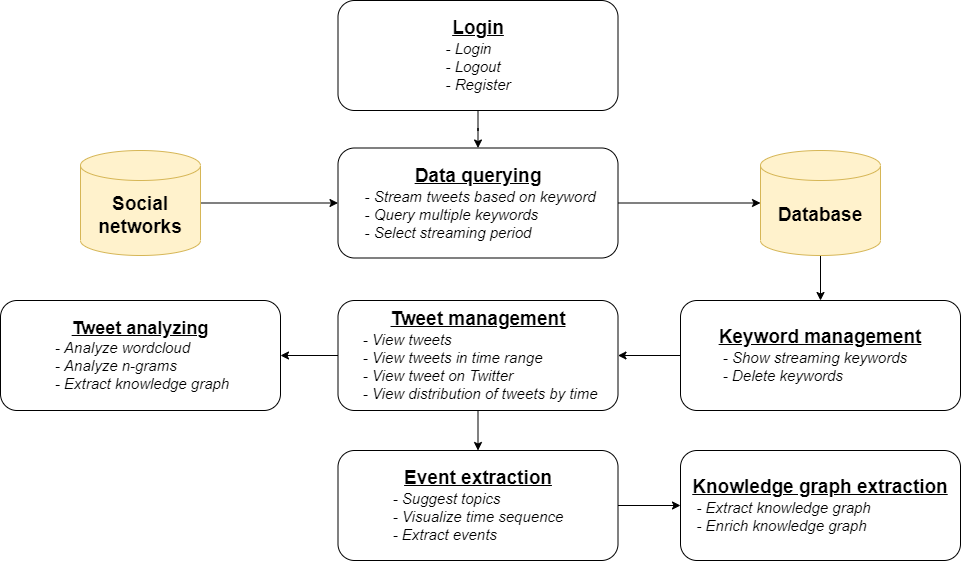

The diagram above was exported from draw.io. Its source (the exported page's mxGraphModel, read from the mxfile embedded in the PNG):
<mxGraphModel dx="1422" dy="800" grid="1" gridSize="10" guides="1" tooltips="1" connect="1" arrows="1" fold="1" page="1" pageScale="1" pageWidth="850" pageHeight="1100" math="0" shadow="0">
  <root>
    <mxCell id="C7v54B3XZzYP8VV9n65y-0" />
    <mxCell id="C7v54B3XZzYP8VV9n65y-1" parent="C7v54B3XZzYP8VV9n65y-0" />
    <mxCell id="R8j-Cwz_3PX4E69XIfiY-5" style="edgeStyle=orthogonalEdgeStyle;rounded=0;orthogonalLoop=1;jettySize=auto;html=1;entryX=0.5;entryY=0;entryDx=0;entryDy=0;fontSize=15;" parent="C7v54B3XZzYP8VV9n65y-1" source="JuMJIosyqJPILgB8pWZU-0" target="R8j-Cwz_3PX4E69XIfiY-1" edge="1">
      <mxGeometry relative="1" as="geometry" />
    </mxCell>
    <mxCell id="JuMJIosyqJPILgB8pWZU-0" value="&lt;font style=&quot;font-size: 19px&quot;&gt;&lt;b&gt;&lt;u&gt;Login&lt;/u&gt;&lt;/b&gt;&lt;/font&gt;&lt;br&gt;&lt;div style=&quot;text-align: left&quot;&gt;&lt;span&gt;&lt;i&gt;- Login&lt;/i&gt;&lt;/span&gt;&lt;/div&gt;&lt;div style=&quot;text-align: left&quot;&gt;&lt;span&gt;&lt;i&gt;- Logout&lt;/i&gt;&lt;/span&gt;&lt;/div&gt;&lt;div style=&quot;text-align: left&quot;&gt;&lt;span&gt;&lt;i&gt;- Register&lt;/i&gt;&lt;/span&gt;&lt;/div&gt;" style="rounded=1;whiteSpace=wrap;html=1;glass=0;fontSize=15;align=center;" parent="C7v54B3XZzYP8VV9n65y-1" vertex="1">
      <mxGeometry x="337.5" y="40" width="280" height="110" as="geometry" />
    </mxCell>
    <mxCell id="R8j-Cwz_3PX4E69XIfiY-7" style="edgeStyle=orthogonalEdgeStyle;rounded=0;orthogonalLoop=1;jettySize=auto;html=1;fontSize=15;" parent="C7v54B3XZzYP8VV9n65y-1" source="R8j-Cwz_3PX4E69XIfiY-0" target="R8j-Cwz_3PX4E69XIfiY-6" edge="1">
      <mxGeometry relative="1" as="geometry" />
    </mxCell>
    <mxCell id="R8j-Cwz_3PX4E69XIfiY-0" value="&lt;b&gt;Database&lt;/b&gt;" style="shape=cylinder3;whiteSpace=wrap;html=1;boundedLbl=1;backgroundOutline=1;size=15;glass=0;fontSize=19;align=center;fillColor=#fff2cc;strokeColor=#d6b656;" parent="C7v54B3XZzYP8VV9n65y-1" vertex="1">
      <mxGeometry x="760" y="190" width="120" height="105" as="geometry" />
    </mxCell>
    <mxCell id="R8j-Cwz_3PX4E69XIfiY-4" style="edgeStyle=orthogonalEdgeStyle;rounded=0;orthogonalLoop=1;jettySize=auto;html=1;entryX=0;entryY=0.5;entryDx=0;entryDy=0;entryPerimeter=0;fontSize=15;" parent="C7v54B3XZzYP8VV9n65y-1" source="R8j-Cwz_3PX4E69XIfiY-1" target="R8j-Cwz_3PX4E69XIfiY-0" edge="1">
      <mxGeometry relative="1" as="geometry" />
    </mxCell>
    <mxCell id="R8j-Cwz_3PX4E69XIfiY-1" value="&lt;b&gt;&lt;font style=&quot;font-size: 19px&quot;&gt;&lt;u&gt;Data querying&lt;/u&gt;&lt;/font&gt;&lt;/b&gt;&lt;br&gt;&lt;div style=&quot;text-align: left&quot;&gt;&lt;i&gt;&lt;span&gt;&amp;nbsp;- Stream tweets based on keyword&lt;/span&gt;&lt;br&gt;&lt;span&gt;&amp;nbsp;- Query multiple keywords&lt;/span&gt;&lt;br&gt;&lt;span&gt;&amp;nbsp;- Select streaming period&lt;/span&gt;&lt;/i&gt;&lt;br&gt;&lt;/div&gt;" style="rounded=1;whiteSpace=wrap;html=1;glass=0;fontSize=15;align=center;" parent="C7v54B3XZzYP8VV9n65y-1" vertex="1">
      <mxGeometry x="337.5" y="187.5" width="280" height="110" as="geometry" />
    </mxCell>
    <mxCell id="R8j-Cwz_3PX4E69XIfiY-3" style="edgeStyle=orthogonalEdgeStyle;rounded=0;orthogonalLoop=1;jettySize=auto;html=1;entryX=0;entryY=0.5;entryDx=0;entryDy=0;fontSize=15;" parent="C7v54B3XZzYP8VV9n65y-1" source="R8j-Cwz_3PX4E69XIfiY-2" target="R8j-Cwz_3PX4E69XIfiY-1" edge="1">
      <mxGeometry relative="1" as="geometry" />
    </mxCell>
    <mxCell id="R8j-Cwz_3PX4E69XIfiY-2" value="&lt;b&gt;Social networks&lt;/b&gt;" style="shape=cylinder3;whiteSpace=wrap;html=1;boundedLbl=1;backgroundOutline=1;size=15;glass=0;fontSize=19;align=center;fillColor=#fff2cc;strokeColor=#d6b656;" parent="C7v54B3XZzYP8VV9n65y-1" vertex="1">
      <mxGeometry x="80" y="190" width="120" height="105" as="geometry" />
    </mxCell>
    <mxCell id="R8j-Cwz_3PX4E69XIfiY-12" style="edgeStyle=orthogonalEdgeStyle;rounded=0;orthogonalLoop=1;jettySize=auto;html=1;fontSize=15;entryX=1;entryY=0.5;entryDx=0;entryDy=0;" parent="C7v54B3XZzYP8VV9n65y-1" source="R8j-Cwz_3PX4E69XIfiY-6" target="R8j-Cwz_3PX4E69XIfiY-8" edge="1">
      <mxGeometry relative="1" as="geometry">
        <mxPoint x="470" y="445" as="targetPoint" />
      </mxGeometry>
    </mxCell>
    <mxCell id="R8j-Cwz_3PX4E69XIfiY-6" value="&lt;u&gt;&lt;b&gt;&lt;font style=&quot;font-size: 19px&quot;&gt;Keyword management&lt;/font&gt;&lt;/b&gt;&lt;br&gt;&lt;/u&gt;&lt;div style=&quot;text-align: left&quot;&gt;&lt;span&gt;&lt;i&gt;&amp;nbsp;- Show streaming keywords&lt;/i&gt;&lt;/span&gt;&lt;/div&gt;&lt;div style=&quot;text-align: left&quot;&gt;&lt;span&gt;&lt;i&gt;&amp;nbsp;- Delete keywords&lt;/i&gt;&lt;/span&gt;&lt;/div&gt;" style="rounded=1;whiteSpace=wrap;html=1;glass=0;fontSize=15;align=center;" parent="C7v54B3XZzYP8VV9n65y-1" vertex="1">
      <mxGeometry x="680" y="340" width="280" height="110" as="geometry" />
    </mxCell>
    <mxCell id="R8j-Cwz_3PX4E69XIfiY-13" style="edgeStyle=orthogonalEdgeStyle;rounded=0;orthogonalLoop=1;jettySize=auto;html=1;fontSize=15;" parent="C7v54B3XZzYP8VV9n65y-1" source="R8j-Cwz_3PX4E69XIfiY-8" target="R8j-Cwz_3PX4E69XIfiY-10" edge="1">
      <mxGeometry relative="1" as="geometry" />
    </mxCell>
    <mxCell id="R8j-Cwz_3PX4E69XIfiY-14" value="" style="edgeStyle=orthogonalEdgeStyle;rounded=0;orthogonalLoop=1;jettySize=auto;html=1;fontSize=15;" parent="C7v54B3XZzYP8VV9n65y-1" source="R8j-Cwz_3PX4E69XIfiY-8" target="R8j-Cwz_3PX4E69XIfiY-9" edge="1">
      <mxGeometry relative="1" as="geometry" />
    </mxCell>
    <mxCell id="R8j-Cwz_3PX4E69XIfiY-8" value="&lt;u&gt;&lt;b&gt;&lt;font style=&quot;font-size: 19px&quot;&gt;Tweet management&lt;/font&gt;&lt;/b&gt;&lt;br&gt;&lt;/u&gt;&lt;div style=&quot;text-align: left&quot;&gt;&lt;span&gt;&lt;i&gt;&amp;nbsp;- View tweets&lt;/i&gt;&lt;/span&gt;&lt;/div&gt;&lt;div style=&quot;text-align: left&quot;&gt;&lt;span&gt;&lt;i&gt;&amp;nbsp;- View tweets in time range&lt;/i&gt;&lt;/span&gt;&lt;/div&gt;&lt;div style=&quot;text-align: left&quot;&gt;&lt;span&gt;&lt;i&gt;&amp;nbsp;- View tweet on Twitter&lt;/i&gt;&lt;/span&gt;&lt;/div&gt;&lt;div style=&quot;text-align: left&quot;&gt;&lt;span&gt;&lt;i&gt;&amp;nbsp;- View distribution of tweets by time&lt;/i&gt;&lt;/span&gt;&lt;/div&gt;" style="rounded=1;whiteSpace=wrap;html=1;glass=0;fontSize=15;align=center;" parent="C7v54B3XZzYP8VV9n65y-1" vertex="1">
      <mxGeometry x="337.5" y="340" width="280" height="110" as="geometry" />
    </mxCell>
    <mxCell id="R8j-Cwz_3PX4E69XIfiY-15" style="edgeStyle=orthogonalEdgeStyle;rounded=0;orthogonalLoop=1;jettySize=auto;html=1;entryX=0;entryY=0.5;entryDx=0;entryDy=0;fontSize=15;" parent="C7v54B3XZzYP8VV9n65y-1" source="R8j-Cwz_3PX4E69XIfiY-9" target="R8j-Cwz_3PX4E69XIfiY-11" edge="1">
      <mxGeometry relative="1" as="geometry" />
    </mxCell>
    <mxCell id="R8j-Cwz_3PX4E69XIfiY-9" value="&lt;u&gt;&lt;b&gt;&lt;font style=&quot;font-size: 19px&quot;&gt;Event extraction&lt;/font&gt;&lt;/b&gt;&lt;br&gt;&lt;/u&gt;&lt;div style=&quot;text-align: left&quot;&gt;&lt;span&gt;&lt;i&gt;- Suggest topics&lt;/i&gt;&lt;/span&gt;&lt;/div&gt;&lt;div style=&quot;text-align: left&quot;&gt;&lt;span&gt;&lt;i&gt;- Visualize time sequence&lt;/i&gt;&lt;/span&gt;&lt;/div&gt;&lt;div style=&quot;text-align: left&quot;&gt;&lt;span&gt;&lt;i&gt;- Extract events&lt;/i&gt;&lt;/span&gt;&lt;/div&gt;" style="rounded=1;whiteSpace=wrap;html=1;glass=0;fontSize=15;align=center;" parent="C7v54B3XZzYP8VV9n65y-1" vertex="1">
      <mxGeometry x="337.5" y="490" width="280" height="110" as="geometry" />
    </mxCell>
    <mxCell id="R8j-Cwz_3PX4E69XIfiY-10" value="&lt;b&gt;&lt;font style=&quot;font-size: 18px&quot;&gt;&lt;u&gt;Tweet analyzing&lt;br&gt;&lt;/u&gt;&lt;/font&gt;&lt;/b&gt;&lt;div style=&quot;text-align: left&quot;&gt;&lt;i&gt;&amp;nbsp;- Analyze wordcloud&lt;/i&gt;&lt;/div&gt;&lt;i&gt;&lt;div style=&quot;text-align: left&quot;&gt;&lt;i&gt;&amp;nbsp;- Analyze n-grams&lt;/i&gt;&lt;/div&gt;&lt;div style=&quot;text-align: left&quot;&gt;&lt;i&gt;&amp;nbsp;- Extract knowledge graph&lt;/i&gt;&lt;/div&gt;&lt;/i&gt;" style="rounded=1;whiteSpace=wrap;html=1;glass=0;fontSize=15;align=center;" parent="C7v54B3XZzYP8VV9n65y-1" vertex="1">
      <mxGeometry y="340" width="280" height="110" as="geometry" />
    </mxCell>
    <mxCell id="R8j-Cwz_3PX4E69XIfiY-11" value="&lt;u&gt;&lt;b&gt;&lt;font style=&quot;font-size: 19px&quot;&gt;Knowledge graph extraction&lt;/font&gt;&lt;/b&gt;&lt;br&gt;&lt;/u&gt;&lt;div style=&quot;text-align: left&quot;&gt;&lt;i&gt;&amp;nbsp;- Extract knowledge graph&lt;/i&gt;&lt;/div&gt;&lt;i&gt;&lt;div style=&quot;text-align: left&quot;&gt;&lt;i&gt;&amp;nbsp;- Enrich knowledge graph&lt;/i&gt;&lt;/div&gt;&lt;/i&gt;" style="rounded=1;whiteSpace=wrap;html=1;glass=0;fontSize=15;align=center;" parent="C7v54B3XZzYP8VV9n65y-1" vertex="1">
      <mxGeometry x="680" y="490" width="280" height="110" as="geometry" />
    </mxCell>
  </root>
</mxGraphModel>